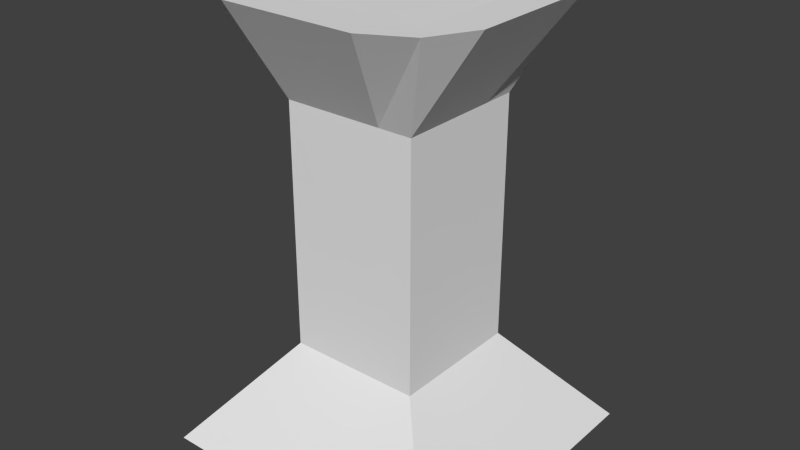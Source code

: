 # Source: brazierLowPoly.blend  (saved by Blender 2.73.0; exported with 4.5.12 LTS)
import bpy
from mathutils import Matrix  # noqa: F401  (used for matrix-valued properties, if any)

bpy.ops.wm.read_factory_settings(use_empty=True)
scene = bpy.context.scene
scene.name = 'Scene'

# ---- collections
col_collection_1 = bpy.data.collections.new('Collection 1'); scene.collection.children.link(col_collection_1)

# ---- materials (node trees are filled in below, after node groups)
mat_material = bpy.data.materials.new('Material')
mat_material.alpha_threshold = 0.0
mat_material.use_transparent_shadow = False
mat_material.roughness = 0.5
mat_material.line_color = (0.0, 0.0, 0.0, 1.0)

# ---- material node trees

# ---- world
world_world = bpy.data.worlds.new('World'); scene.world = world_world
world_world.color = (0.05088, 0.05088, 0.05088)
world_world.use_sun_shadow = False
world_world.sun_shadow_jitter_overblur = 0.0
world_world.cycles.sampling_method = 'MANUAL'
world_world.cycles.sample_map_resolution = 256

# ---- meshes
me_cube = bpy.data.meshes.new('Cube')
me_cube.from_pydata([(1.0, 1.0, 0.0), (1.0, -1.0, 0.0), (-1.0, -1.0, 0.0), (-1.0, 1.0, 0.0), (0.4435, 0.4435, 0.6871), (0.4435, -0.4435, 0.6871), (-0.4435, -0.4435, 0.6871), (-0.4435, 0.4435, 0.6871), (1.0, -5.96e-08, 0.0), (-1.0, 2.98e-07, 0.0), (0.4435, -3.361e-07, 0.6871), (-0.4435, -1.888e-08, 0.6871), (1.788e-07, 1.0, 0.0), (0.0, -1.0, 0.0), (3.342e-08, 0.4435, 0.6871), (-3.102e-07, -0.4435, 0.6871), (5.96e-08, 1.192e-07, 0.0), (-1.0, 0.5, 0.0), (-0.4435, 0.2217, 0.6871), (1.0, 0.5, 0.0), (0.4435, 0.2217, 0.6871), (1.192e-07, 0.5, 0.0), (-3.102e-07, -0.4435, 2.312), (1.0, -0.5, 0.0), (0.4435, -0.2217, 0.6871), (-1.0, -0.5, 0.0), (-0.4435, -0.2217, 0.6871), (3.342e-08, 0.4435, 2.312), (2.98e-08, -0.5, 0.0), (-0.5, 1.0, 0.0), (-0.5, -1.0, 0.0), (-0.2217, 0.4435, 0.6871), (-0.2217, -0.4435, 0.6871), (-0.5, 2.086e-07, 0.0), (-0.4435, -1.888e-08, 2.312), (-0.5, 0.5, 0.0), (0.4435, -3.361e-07, 2.312), (-0.4435, 0.4435, 2.312), (-0.5, -0.5, 0.0), (-0.4435, -0.4435, 2.312), (0.5, 1.0, 0.0), (0.5, -1.0, 0.0), (0.2217, 0.4435, 0.6871), (0.2217, -0.4435, 0.6871), (0.5, 2.98e-08, 0.0), (0.4435, -0.4435, 2.312), (0.5, 0.5, 0.0), (0.5, -0.5, 0.0), (0.4435, 0.4435, 2.312), (0.4435, 0.4435, 2.312), (0.4435, -0.4435, 2.312), (-0.4435, -0.4435, 2.312), (-0.4435, 0.4435, 2.312), (0.4435, -3.361e-07, 2.312), (-0.4435, -1.888e-08, 2.312), (3.342e-08, 0.4435, 2.312), (-3.102e-07, -0.4435, 2.312), (0.735, 0.735, 2.979), (-0.4435, 0.2217, 2.312), (0.4435, 0.2217, 2.312), (0.735, -0.735, 2.979), (0.4435, -0.2217, 2.312), (-0.4435, -0.2217, 2.312), (-0.735, -0.735, 2.979), (-0.2217, 0.4435, 2.312), (-0.2217, -0.4435, 2.312), (-0.735, 0.735, 2.979), (0.887, -4.91e-07, 2.979), (-0.887, 1.434e-07, 2.979), (1.968e-07, 0.887, 2.979), (0.2217, 0.4435, 2.312), (0.2217, -0.4435, 2.312), (-4.905e-07, -0.887, 2.979), (-0.4435, 0.2217, 2.312), (0.4435, 0.2217, 2.312), (0.4435, -0.2217, 2.312), (-0.4435, -0.2217, 2.312), (-0.2217, 0.4435, 2.312), (-0.2217, -0.4435, 2.312), (0.2217, 0.4435, 2.312), (0.2217, -0.4435, 2.312), (-0.887, 0.4435, 2.979), (0.887, 0.4435, 2.979), (1.002e-07, 0.6343, 2.979), (0.887, -0.4435, 2.979), (-0.887, -0.4435, 2.979), (-3.913e-07, -0.6343, 2.979), (-0.4435, 0.887, 2.979), (-0.4435, -0.887, 2.979), (-0.6343, 4.954e-08, 2.979), (-0.6343, 0.6343, 2.979), (-0.6343, -0.6343, 2.979), (0.6343, -4.042e-07, 2.979), (0.4435, 0.887, 2.979), (0.4435, -0.887, 2.979), (0.6343, 0.6343, 2.979), (0.6343, -0.6343, 2.979), (-1.207e-07, -1.741e-07, 2.874), (6.623e-08, 0.5226, 2.874), (-3.387e-07, -0.5226, 2.874), (-0.5226, 1.282e-08, 2.874), (-0.5226, 0.5226, 2.874), (-0.5226, -0.5226, 2.874), (0.5226, -3.61e-07, 2.874), (0.5226, 0.5226, 2.874), (0.5226, -0.5226, 2.874)], [], [(38, 30, 2, 25), (5, 24, 61, 50), (23, 24, 5, 1), (30, 32, 6, 2), (17, 18, 7, 3), (31, 29, 3, 7), (25, 26, 11, 9), (19, 20, 10, 8), (6, 32, 65, 51), (35, 33, 9, 17), (46, 44, 16, 21), (24, 10, 53, 61), (42, 40, 12, 14), (41, 43, 15, 13), (15, 43, 71, 56), (47, 41, 13, 28), (43, 5, 50, 71), (40, 46, 21, 12), (29, 35, 17, 3), (14, 31, 64, 55), (0, 4, 20, 19), (9, 11, 18, 17), (44, 47, 28, 16), (26, 6, 51, 62), (2, 6, 26, 25), (8, 10, 24, 23), (10, 20, 59, 53), (33, 38, 25, 9), (16, 28, 38, 33), (31, 7, 52, 64), (18, 11, 54, 58), (12, 21, 35, 29), (21, 16, 33, 35), (42, 14, 55, 70), (14, 12, 29, 31), (13, 15, 32, 30), (7, 18, 58, 52), (28, 13, 30, 38), (4, 42, 70, 49), (8, 23, 47, 44), (0, 19, 46, 40), (20, 4, 49, 59), (23, 1, 41, 47), (32, 15, 56, 65), (1, 5, 43, 41), (4, 0, 40, 42), (11, 26, 62, 54), (19, 8, 44, 46), (71, 50, 45, 80), (55, 64, 77, 27), (50, 61, 75, 45), (59, 49, 48, 74), (51, 65, 78, 39), (53, 59, 74, 36), (61, 53, 36, 75), (56, 71, 80, 22), (49, 70, 79, 48), (65, 56, 22, 78), (58, 54, 34, 73), (64, 52, 37, 77), (52, 58, 73, 37), (54, 62, 76, 34), (62, 51, 39, 76), (70, 55, 27, 79), (78, 22, 72, 88), (73, 34, 68, 81), (77, 37, 66, 87), (36, 74, 82, 67), (76, 39, 63, 85), (39, 78, 88, 63), (34, 76, 85, 68), (80, 45, 60, 94), (27, 77, 87, 69), (79, 27, 69, 93), (74, 48, 57, 82), (75, 36, 67, 84), (22, 80, 94, 72), (45, 75, 84, 60), (37, 73, 81, 66), (48, 79, 93, 57), (91, 85, 63, 88), (90, 81, 68, 89), (95, 83, 98, 104), (96, 86, 72, 94), (93, 69, 83, 95), (87, 66, 81, 90), (86, 96, 105, 99), (89, 68, 85, 91), (96, 92, 103, 105), (69, 87, 90, 83), (92, 95, 104, 103), (86, 91, 88, 72), (67, 92, 96, 84), (57, 93, 95, 82), (84, 96, 94, 60), (82, 95, 92, 67), (104, 98, 97, 103), (103, 97, 99, 105), (97, 100, 102, 99), (98, 101, 100, 97), (90, 89, 100, 101), (89, 91, 102, 100), (91, 86, 99, 102), (83, 90, 101, 98)])
me_cube.materials.append(mat_material)
me_cube.use_remesh_preserve_volume = False
me_cube.use_remesh_preserve_attributes = False
me_cube.use_mirror_vertex_groups = False
me_cube.update()

# ---- objects
ob_cube = bpy.data.objects.new('Cube', me_cube)

# ---- transforms, parenting, visibility, modifiers, constraints
ob_cube.location = (0.0, 0.0, 0.0)
ob_cube.lock_rotations_4d = False
ob_cube.empty_display_type = 'ARROWS'
ob_cube.lineart.crease_threshold = 0.0

# ---- collection membership
col_collection_1.objects.link(ob_cube)

# ---- scene / render settings (as saved in the file)
scene.frame_start = 1; scene.frame_end = 250; scene.frame_set(1)
scene.render.engine = 'BLENDER_EEVEE_NEXT'
scene.render.resolution_percentage = 50
scene.render.dither_intensity = 0.0
scene.cycles.use_denoising = False
scene.cycles.samples = 10
scene.cycles.sampling_pattern = 'TABULATED_SOBOL'
scene.cycles.light_sampling_threshold = 0.0
scene.cycles.use_adaptive_sampling = False
scene.cycles.use_light_tree = False
scene.cycles.blur_glossy = 0.0
scene.cycles.pixel_filter_type = 'GAUSSIAN'
scene.cycles.sample_clamp_indirect = 0.0
scene.view_settings.view_transform = 'Standard'
bpy.context.view_layer.update()

# ---- added for rendering (the .blend has no active camera and no usable light): camera, sun
cam_auto = bpy.data.cameras.new('AutoCamera')
cam_auto.lens = 50.0
cam_auto.sensor_width = 36.0
cam_auto.clip_end = 1000.0
ob_auto_camera = bpy.data.objects.new('AutoCamera', cam_auto)
scene.collection.objects.link(ob_auto_camera)
ob_auto_camera.location = (3.8006, -4.56072, 4.52991)
ob_auto_camera.rotation_euler = (1.09748, -7.21219e-08, 0.694738)
scene.camera = ob_auto_camera
light_auto_sun = bpy.data.lights.new('AutoSun', 'SUN')
light_auto_sun.energy = 3.0
light_auto_sun.angle = 0.0523599
ob_auto_sun = bpy.data.objects.new('AutoSun', light_auto_sun)
scene.collection.objects.link(ob_auto_sun)
ob_auto_sun.rotation_euler = (0.872665, 0.174533, 0.523599)
bpy.context.view_layer.update()
